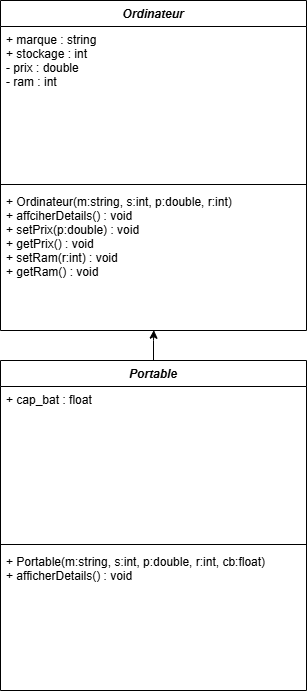

The diagram above was exported from draw.io. Its source (the exported page's mxGraphModel, read from the mxfile embedded in the PNG):
<mxGraphModel dx="1073" dy="507" grid="1" gridSize="10" guides="1" tooltips="1" connect="1" arrows="1" fold="1" page="1" pageScale="1" pageWidth="827" pageHeight="1169" math="0" shadow="0">
  <root>
    <mxCell id="WIyWlLk6GJQsqaUBKTNV-0" />
    <mxCell id="WIyWlLk6GJQsqaUBKTNV-1" parent="WIyWlLk6GJQsqaUBKTNV-0" />
    <mxCell id="8jTkB9i5wobSieG31Pnb-1" value="Ordinateur" style="swimlane;fontStyle=3;align=center;verticalAlign=top;childLayout=stackLayout;horizontal=1;startSize=26;horizontalStack=0;resizeParent=1;resizeLast=0;collapsible=1;marginBottom=0;rounded=0;shadow=0;strokeWidth=1;" vertex="1" parent="WIyWlLk6GJQsqaUBKTNV-1">
      <mxGeometry x="560" y="120" width="306" height="330" as="geometry">
        <mxRectangle x="230" y="140" width="160" height="26" as="alternateBounds" />
      </mxGeometry>
    </mxCell>
    <mxCell id="8jTkB9i5wobSieG31Pnb-2" value="+ marque : string&#10;+ stockage : int&#10;- prix : double&#10;- ram : int" style="text;align=left;verticalAlign=top;spacingLeft=4;spacingRight=4;overflow=hidden;rotatable=0;points=[[0,0.5],[1,0.5]];portConstraint=eastwest;" vertex="1" parent="8jTkB9i5wobSieG31Pnb-1">
      <mxGeometry y="26" width="306" height="154" as="geometry" />
    </mxCell>
    <mxCell id="8jTkB9i5wobSieG31Pnb-3" value="" style="line;html=1;strokeWidth=1;align=left;verticalAlign=middle;spacingTop=-1;spacingLeft=3;spacingRight=3;rotatable=0;labelPosition=right;points=[];portConstraint=eastwest;" vertex="1" parent="8jTkB9i5wobSieG31Pnb-1">
      <mxGeometry y="180" width="306" height="8" as="geometry" />
    </mxCell>
    <mxCell id="8jTkB9i5wobSieG31Pnb-4" value="+ Ordinateur(m:string, s:int, p:double, r:int)&#10;+ affciherDetails() : void&#10;+ setPrix(p:double) : void&#10;+ getPrix() : void&#10;+ setRam(r:int) : void&#10;+ getRam() : void&#10; " style="text;align=left;verticalAlign=top;spacingLeft=4;spacingRight=4;overflow=hidden;rotatable=0;points=[[0,0.5],[1,0.5]];portConstraint=eastwest;" vertex="1" parent="8jTkB9i5wobSieG31Pnb-1">
      <mxGeometry y="188" width="306" height="142" as="geometry" />
    </mxCell>
    <mxCell id="8jTkB9i5wobSieG31Pnb-11" style="edgeStyle=orthogonalEdgeStyle;rounded=0;orthogonalLoop=1;jettySize=auto;html=1;entryX=0.501;entryY=0.998;entryDx=0;entryDy=0;entryPerimeter=0;" edge="1" parent="WIyWlLk6GJQsqaUBKTNV-1" source="8jTkB9i5wobSieG31Pnb-5" target="8jTkB9i5wobSieG31Pnb-4">
      <mxGeometry relative="1" as="geometry">
        <mxPoint x="713" y="460" as="targetPoint" />
      </mxGeometry>
    </mxCell>
    <mxCell id="8jTkB9i5wobSieG31Pnb-5" value="Portable" style="swimlane;fontStyle=3;align=center;verticalAlign=top;childLayout=stackLayout;horizontal=1;startSize=26;horizontalStack=0;resizeParent=1;resizeLast=0;collapsible=1;marginBottom=0;rounded=0;shadow=0;strokeWidth=1;" vertex="1" parent="WIyWlLk6GJQsqaUBKTNV-1">
      <mxGeometry x="560" y="480" width="306" height="330" as="geometry">
        <mxRectangle x="230" y="140" width="160" height="26" as="alternateBounds" />
      </mxGeometry>
    </mxCell>
    <mxCell id="8jTkB9i5wobSieG31Pnb-6" value="+ cap_bat : float" style="text;align=left;verticalAlign=top;spacingLeft=4;spacingRight=4;overflow=hidden;rotatable=0;points=[[0,0.5],[1,0.5]];portConstraint=eastwest;" vertex="1" parent="8jTkB9i5wobSieG31Pnb-5">
      <mxGeometry y="26" width="306" height="154" as="geometry" />
    </mxCell>
    <mxCell id="8jTkB9i5wobSieG31Pnb-7" value="" style="line;html=1;strokeWidth=1;align=left;verticalAlign=middle;spacingTop=-1;spacingLeft=3;spacingRight=3;rotatable=0;labelPosition=right;points=[];portConstraint=eastwest;" vertex="1" parent="8jTkB9i5wobSieG31Pnb-5">
      <mxGeometry y="180" width="306" height="8" as="geometry" />
    </mxCell>
    <mxCell id="8jTkB9i5wobSieG31Pnb-8" value="+ Portable(m:string, s:int, p:double, r:int, cb:float)&#10;+ afficherDetails() : void&#10;" style="text;align=left;verticalAlign=top;spacingLeft=4;spacingRight=4;overflow=hidden;rotatable=0;points=[[0,0.5],[1,0.5]];portConstraint=eastwest;" vertex="1" parent="8jTkB9i5wobSieG31Pnb-5">
      <mxGeometry y="188" width="306" height="142" as="geometry" />
    </mxCell>
  </root>
</mxGraphModel>